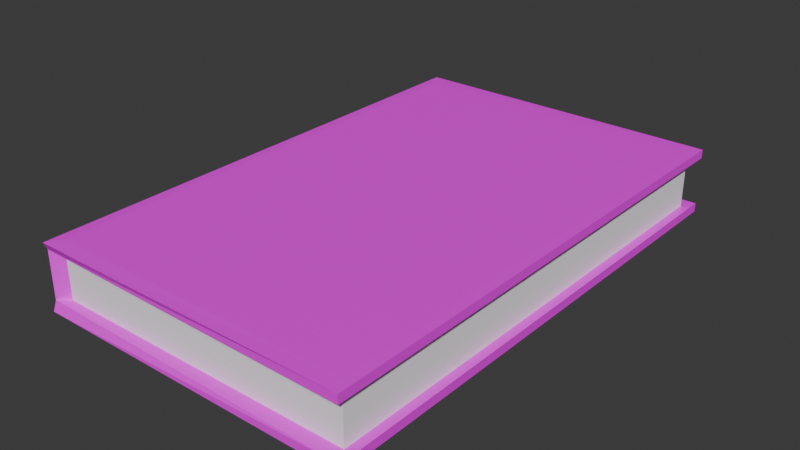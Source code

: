 # Source: BookStyle18.blend  (saved by Blender 4.2.66; exported with 4.5.12 LTS)
import bpy
from mathutils import Matrix  # noqa: F401  (used for matrix-valued properties, if any)

bpy.ops.wm.read_factory_settings(use_empty=True)
scene = bpy.context.scene
scene.name = 'Scene'

# ---- collections
col_collection = bpy.data.collections.new('Collection'); scene.collection.children.link(col_collection)

# ---- images (referenced by path relative to the original .blend; pixels are not part of the script)
import os
ASSET_DIR = os.environ.get("B2B_ASSET_DIR", "")  # directory of the original .blend (textures are referenced by path, not embedded)
HERE = os.path.dirname(os.path.abspath(__file__))  # packed textures are extracted next to this script under _unpacked/

def load_image(name, relpath, width, height, colorspace="sRGB"):
    """Load a texture the original file referenced (path relative to the .blend, or extracted next to this script)."""
    p = next((c for c in (os.path.join(HERE, relpath), os.path.join(ASSET_DIR, relpath)) if relpath and os.path.exists(c)), "")
    if p:
        img = bpy.data.images.load(p, check_existing=True)
        img.name = name
    else:  # same state as the original file: an image datablock whose file is absent (Cycles renders it pink)
        img = bpy.data.images.new(name, width, height)
        img.source = "FILE"
        img.filepath = "//" + (relpath or name)
    img.colorspace_settings.name = colorspace
    return img
img_book18_jpg = load_image('book18.jpg', 'book18.jpg', 1024, 1024, 'sRGB')

# ---- materials (node trees are filled in below, after node groups)
mat_material_002 = bpy.data.materials.new('Material.002')
mat_material_001 = bpy.data.materials.new('Material.001')
mat_material_001.alpha_threshold = 0.0
mat_material_001.roughness = 0.5
mat_material_001.line_color = (0.0, 0.0, 0.0, 1.0)

# ---- material node trees
mat_material_002.use_nodes = True; mat_material_002.node_tree.nodes.clear()
_N = mat_material_002.node_tree.nodes; _L = mat_material_002.node_tree.links
n0 = _N.new('ShaderNodeBsdfPrincipled'); n0.name = 'Principled BSDF'; n0.location = (10, 300)
n0.inputs[0].default_value = (1.0, 1.0, 1.0, 1.0)
n1 = _N.new('ShaderNodeOutputMaterial'); n1.name = 'Material Output'; n1.location = (300, 300)
_L.new(n0.outputs[0], n1.inputs[0])
n1.is_active_output = True
mat_material_001.use_nodes = True; mat_material_001.node_tree.nodes.clear()
_N = mat_material_001.node_tree.nodes; _L = mat_material_001.node_tree.links
n0 = _N.new('ShaderNodeOutputMaterial'); n0.name = 'Material Output'; n0.location = (300, 300)
n1 = _N.new('ShaderNodeBsdfPrincipled'); n1.name = 'Principled BSDF'; n1.location = (10, 300)
n1.inputs[3].default_value = 1.45
n2 = _N.new('ShaderNodeTexImage'); n2.name = 'Image Texture'; n2.location = (-280, 275)
n2.image = img_book18_jpg
_L.new(n1.outputs[0], n0.inputs[0])
_L.new(n2.outputs[0], n1.inputs[0])
n0.is_active_output = True

# ---- world
world_world = bpy.data.worlds.new('World'); scene.world = world_world
world_world.use_nodes = True; world_world.node_tree.nodes.clear()
_N = world_world.node_tree.nodes; _L = world_world.node_tree.links
n0 = _N.new('ShaderNodeOutputWorld'); n0.name = 'World Output'; n0.location = (300, 300)
n1 = _N.new('ShaderNodeBackground'); n1.name = 'Background'; n1.location = (10, 300)
n1.inputs[0].default_value = (0.05088, 0.05088, 0.05088, 1.0)
_L.new(n1.outputs[0], n0.inputs[0])
n0.is_active_output = True
world_world.color = (0.05088, 0.05088, 0.05088)
world_world.sun_shadow_jitter_overblur = 0.0

# ---- meshes
me_plane_001 = bpy.data.meshes.new('Plane.001')
me_plane_001.from_pydata([(-1.0, -1.0, 0.0), (1.0, -1.0, 0.0), (1.0, 1.0, 0.0), (-1.0, 1.0, 0.0), (-1.0, -1.0, 0.2467), (1.0, -1.0, 0.2467), (1.0, 1.0, 0.2467), (-1.0, 1.0, 0.2467), (-1.0, -1.0, 0.0), (1.0, -1.0, 0.0), (-1.0, 1.0, 0.0), (1.0, 1.0, 0.0), (-1.0, -1.0, 0.2467), (1.0, -1.0, 0.2467), (-1.0, 1.0, 0.2467), (1.0, 1.0, 0.2467), (1.057, 1.057, 0.2456), (1.057, -1.057, 0.2456), (-1.071, -1.037, 0.245), (-1.071, 1.037, 0.245), (1.057, 1.057, 0.001104), (1.057, -1.057, 0.001104), (-1.071, -1.037, 0.001686), (-1.071, 1.037, 0.001686), (-1.0, -1.0, 0.0), (1.0, -1.0, 0.0), (1.0, 1.0, 0.0), (-1.0, 1.0, 0.0), (-1.0, -1.0, 0.2467), (1.0, -1.0, 0.2467), (1.0, 1.0, 0.2467), (-1.0, 1.0, 0.2467), (-0.9945, 0.9972, 0.0), (-0.9945, -0.9972, 0.0), (0.9956, -0.9956, 0.0), (0.9956, 0.9956, 0.0), (-0.9945, 0.9972, 0.2467), (-0.9945, -0.9972, 0.2467), (0.9956, -0.9956, 0.2467), (0.9956, 0.9956, 0.2467), (-0.9964, 0.9964, -0.04416), (-0.9964, -0.9964, -0.04416), (0.9964, -0.9964, -0.04416), (0.9964, 0.9964, -0.04416), (-0.9964, 0.9964, 0.2908), (-0.9964, -0.9964, 0.2908), (0.9964, -0.9964, 0.2908), (0.9964, 0.9964, 0.2908), (-1.059, 1.056, -0.0414), (-1.059, -1.056, -0.0414), (1.057, -1.057, -0.04305), (1.057, 1.057, -0.04305), (-1.059, 1.056, 0.2881), (-1.059, -1.056, 0.2881), (1.057, -1.057, 0.2897), (1.057, 1.057, 0.2897)], [], [(2, 3, 7, 6), (0, 1, 5, 4), (1, 2, 6, 5), (23, 22, 18, 19), (16, 19, 52, 55), (11, 10, 27, 26), (13, 12, 28, 29), (14, 15, 30, 31), (18, 17, 54, 53), (8, 12, 37, 33), (11, 9, 34, 35), (13, 15, 39, 38), (14, 10, 32, 36), (9, 8, 33, 34), (10, 11, 35, 32), (12, 13, 38, 37), (15, 14, 36, 39), (8, 9, 25, 24), (10, 14, 31, 27), (15, 13, 29, 30), (9, 11, 26, 25), (12, 8, 24, 28), (34, 33, 22, 21), (36, 32, 23, 19), (46, 45, 53, 54), (41, 40, 43, 42), (45, 46, 47, 44), (39, 36, 19, 16), (45, 44, 52, 53), (38, 39, 16, 17), (43, 40, 48, 51), (37, 38, 17, 18), (42, 43, 51, 50), (23, 20, 51, 48), (21, 22, 49, 50), (17, 16, 55, 54), (19, 18, 53, 52), (20, 21, 50, 51), (22, 23, 48, 49), (47, 46, 54, 55), (33, 37, 18, 22), (35, 34, 21, 20), (44, 47, 55, 52), (40, 41, 49, 48), (32, 35, 20, 23), (41, 42, 50, 49)])
me_plane_001.polygons.foreach_set('material_index', [0, 0, 0, 1, 1, 1, 1, 1, 1, 1, 1, 1, 1, 1, 1, 1, 1, 1, 1, 1, 1, 1, 1, 1, 1, 1, 1, 1, 1, 1, 1, 1, 1, 1, 1, 1, 1, 1, 1, 1, 1, 1, 1, 1, 1, 1])
_uv = me_plane_001.uv_layers.new(name='UVMap')
_uv.uv.foreach_set('vector', [1.0, 1.0, 0.0, 1.0, 0.0, 1.0, 1.0, 1.0, 0.0, 0.0, 1.0, 0.0, 1.0, 0.0, 0.0, 0.0, 1.0, 0.0, 1.0, 1.0, 1.0, 1.0, 1.0, 0.0, 0.1737, 0.8518, 0.1737, 0.9908, 0.02708, 0.9908, 0.02708, 0.8518, 1.0, 1.0, 0.0, 1.0, 0.0, 1.0, 1.0, 1.0, 1.0, 1.0, 0.0, 1.0, 0.0, 1.0, 1.0, 1.0, 1.0, 0.0, 0.0, 0.0, 0.0, 0.0, 1.0, 0.0, 0.0, 1.0, 1.0, 1.0, 1.0, 1.0, 0.0, 1.0, 0.0, 0.0, 1.0, 0.0, 1.0, 0.0, 0.0, 0.0, 0.0, 0.0, 0.0, 0.0, 0.0, 0.0, 0.0, 0.0, 1.0, 1.0, 1.0, 0.0, 1.0, 0.0, 1.0, 1.0, 1.0, 0.0, 1.0, 1.0, 1.0, 1.0, 1.0, 0.0, 0.0, 1.0, 0.0, 1.0, 0.0, 1.0, 0.0, 1.0, 1.0, 0.0, 0.0, 0.0, 0.0, 0.0, 1.0, 0.0, 0.0, 1.0, 1.0, 1.0, 1.0, 1.0, 0.0, 1.0, 0.0, 0.0, 1.0, 0.0, 1.0, 0.0, 0.0, 0.0, 1.0, 1.0, 0.0, 1.0, 0.0, 1.0, 1.0, 1.0, 0.0, 0.0, 1.0, 0.0, 1.0, 0.0, 0.0, 0.0, 0.0, 1.0, 0.0, 1.0, 0.0, 1.0, 0.0, 1.0, 1.0, 1.0, 1.0, 0.0, 1.0, 0.0, 1.0, 1.0, 1.0, 0.0, 1.0, 1.0, 1.0, 1.0, 1.0, 0.0, 0.0, 0.0, 0.0, 0.0, 0.0, 0.0, 0.0, 0.0, 1.0, 0.0, 0.0, 0.0, 0.0, 0.0, 1.0, 0.0, 0.0, 1.0, 0.0, 1.0, 0.0, 1.0, 0.0, 1.0, 1.0, 0.0, 0.0, 0.0, 0.0, 0.0, 1.0, 0.0, 0.05214, 0.7628, 0.02914, 0.7628, 0.02895, 0.6335, 0.05233, 0.6335, 0.0, 0.0, 1.0, 0.0, 1.0, 1.0, 0.0, 1.0, 1.0, 1.0, 0.0, 1.0, 0.0, 1.0, 1.0, 1.0, 0.0, 0.0, 0.0, 1.0, 0.0, 1.0, 0.0, 0.0, 1.0, 0.0, 1.0, 1.0, 1.0, 1.0, 1.0, 0.0, 0.02895, 0.6335, 0.02914, 0.7628, 0.0008441, 0.7859, 8.863e-05, 0.6108, 0.0, 0.0, 1.0, 0.0, 1.0, 0.0, 0.0, 0.0, 0.05233, 0.6335, 0.02895, 0.6335, 8.863e-05, 0.6108, 0.08119, 0.6108, 0.0, 1.0, 1.0, 1.0, 1.0, 1.0, 0.0, 1.0, 1.0, 0.0, 0.0, 0.0, 0.0, 0.0, 1.0, 0.0, 1.0, 0.0, 1.0, 1.0, 1.0, 1.0, 1.0, 0.0, 0.02708, 0.8518, 0.02708, 0.9908, 4.485e-05, 1.0, 4.479e-05, 0.8427, 1.0, 1.0, 1.0, 0.0, 1.0, 0.0, 1.0, 1.0, 0.1737, 0.9908, 0.1737, 0.8518, 0.2007, 0.8427, 0.2007, 1.0, 1.0, 1.0, 1.0, 0.0, 1.0, 0.0, 1.0, 1.0, 0.0, 0.0, 0.0, 0.0, 0.0, 0.0, 0.0, 0.0, 1.0, 1.0, 1.0, 0.0, 1.0, 0.0, 1.0, 1.0, 0.0, 1.0, 1.0, 1.0, 1.0, 1.0, 0.0, 1.0, 0.02914, 0.7628, 0.05214, 0.7628, 0.08044, 0.786, 0.0008441, 0.7859, 0.0, 1.0, 1.0, 1.0, 1.0, 1.0, 0.0, 1.0, 0.05214, 0.7628, 0.05233, 0.6335, 0.08119, 0.6108, 0.08044, 0.786])
me_plane_001.materials.append(mat_material_002)
me_plane_001.materials.append(mat_material_001)
me_plane_001.update()

# ---- objects
ob_plane_001 = bpy.data.objects.new('Plane.001', me_plane_001)

# ---- transforms, parenting, visibility, modifiers, constraints
ob_plane_001.location = (0.0, 0.0, 0.0)
ob_plane_001.scale = (0.7727, 1.232, 1.0)

# ---- collection membership
col_collection.objects.link(ob_plane_001)

# ---- scene / render settings (as saved in the file)
scene.frame_start = 1; scene.frame_end = 250; scene.frame_set(1)
scene.render.engine = 'BLENDER_EEVEE_NEXT'
bpy.context.view_layer.update()

# ---- added for rendering (the .blend has no active camera and no usable light): camera, sun
cam_auto = bpy.data.cameras.new('AutoCamera')
cam_auto.lens = 50.0
cam_auto.sensor_width = 36.0
cam_auto.clip_end = 1000.0
ob_auto_camera = bpy.data.objects.new('AutoCamera', cam_auto)
scene.collection.objects.link(ob_auto_camera)
ob_auto_camera.location = (2.8617, -3.44038, 2.41693)
ob_auto_camera.rotation_euler = (1.09748, -7.21219e-08, 0.694738)
scene.camera = ob_auto_camera
light_auto_sun = bpy.data.lights.new('AutoSun', 'SUN')
light_auto_sun.energy = 3.0
light_auto_sun.angle = 0.0523599
ob_auto_sun = bpy.data.objects.new('AutoSun', light_auto_sun)
scene.collection.objects.link(ob_auto_sun)
ob_auto_sun.rotation_euler = (0.872665, 0.174533, 0.523599)
bpy.context.view_layer.update()
